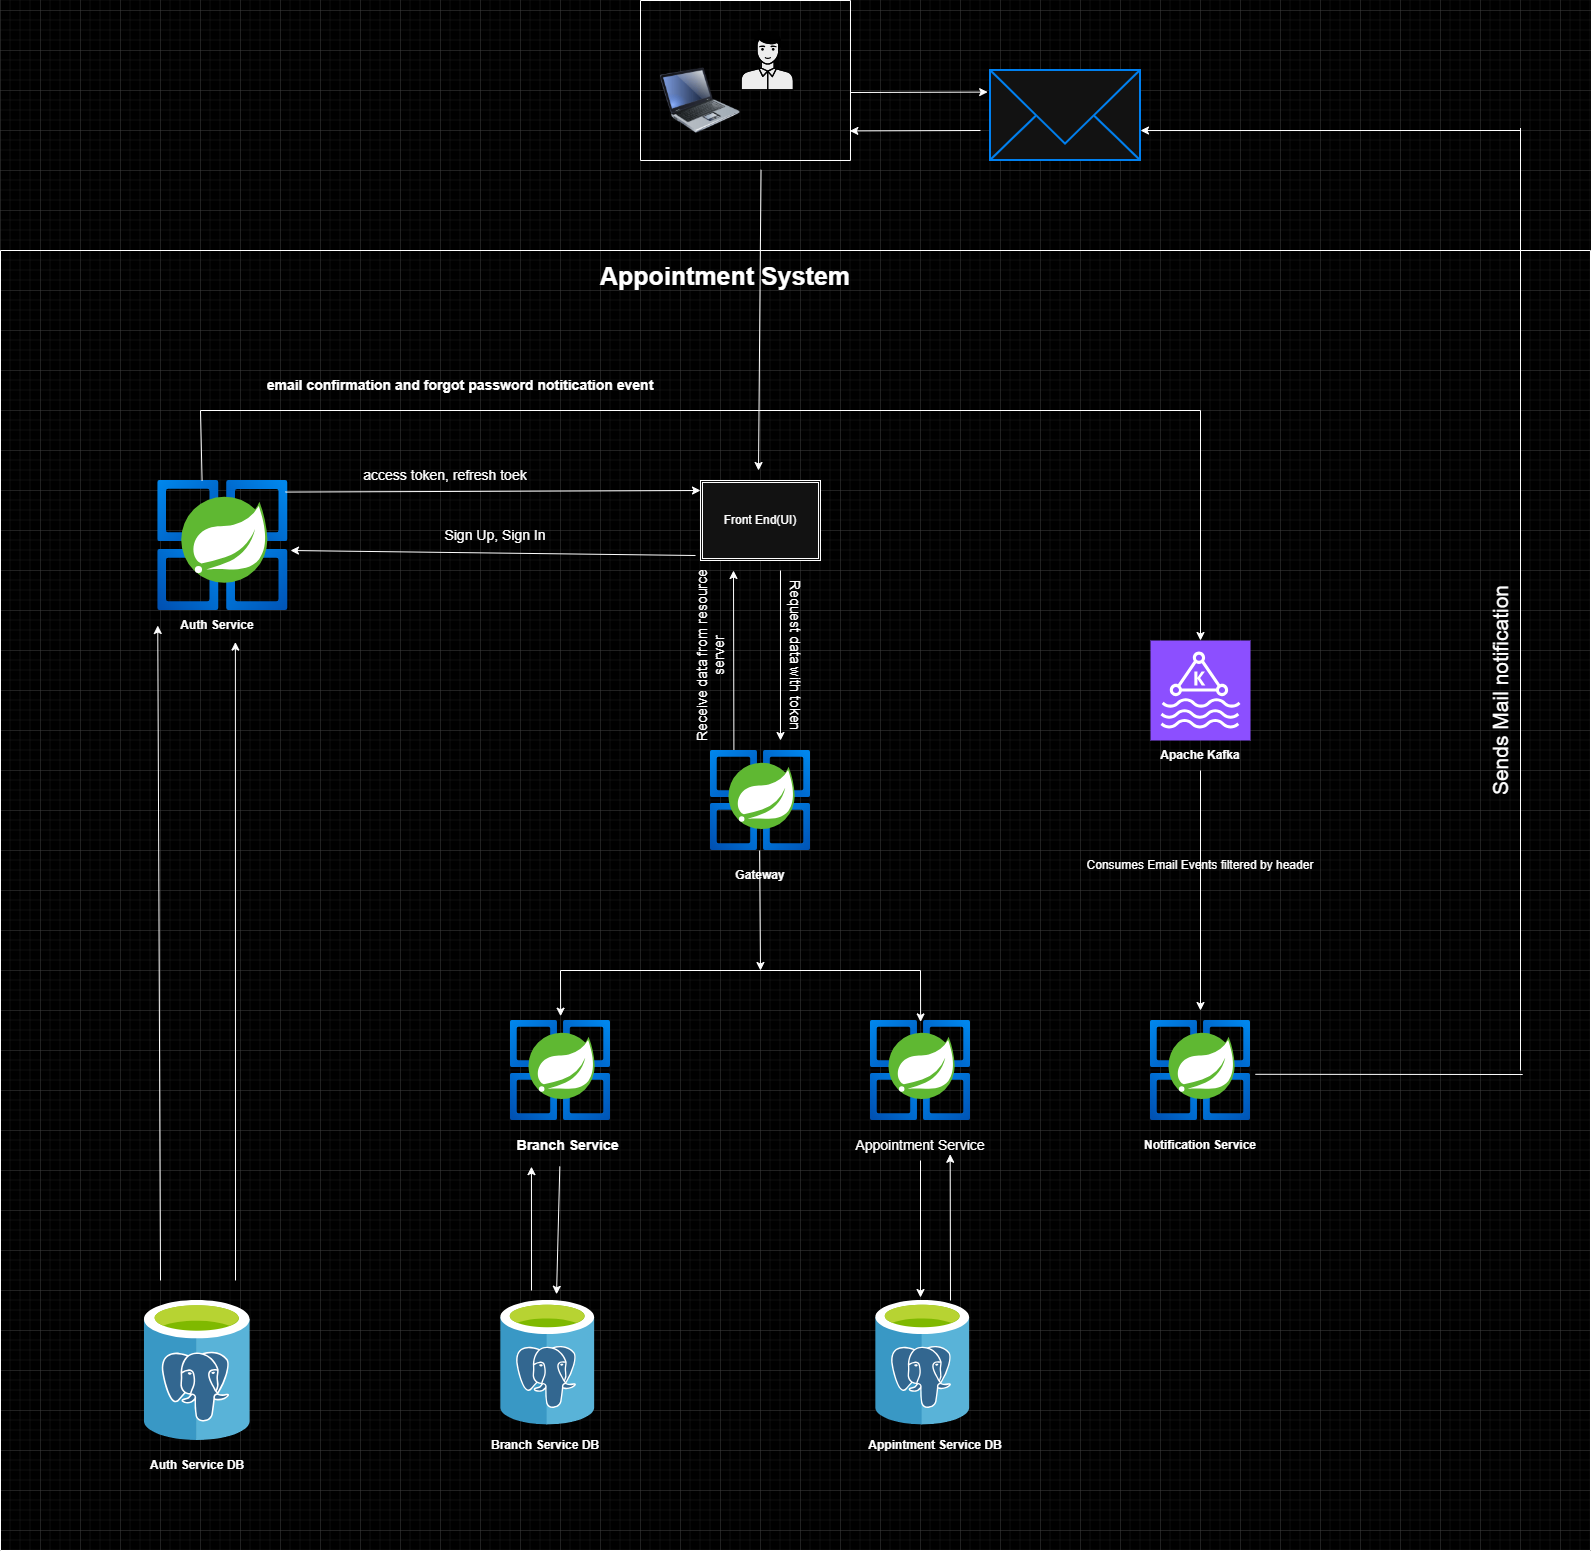

The diagram above was exported from draw.io. Its source (the exported page's mxGraphModel, read from the mxfile embedded in the PNG):
<mxGraphModel dx="2642" dy="1691" grid="1" gridSize="10" guides="1" tooltips="1" connect="1" arrows="1" fold="1" page="1" pageScale="1" pageWidth="1100" pageHeight="850" background="light-dark(#000000,#000000)" math="0" shadow="0">
  <root>
    <mxCell id="0" />
    <mxCell id="1" parent="0" />
    <mxCell id="eHrX3bf3dpp_xjL6gN2a-68" value="" style="image;aspect=fixed;html=1;points=[];align=center;fontSize=12;image=img/lib/azure2/compute/Azure_Spring_Cloud.svg;" parent="1" vertex="1">
      <mxGeometry x="-42.75" y="-50" width="130" height="130" as="geometry" />
    </mxCell>
    <mxCell id="eHrX3bf3dpp_xjL6gN2a-69" value="Auth Service" style="text;html=1;whiteSpace=wrap;strokeColor=none;fillColor=none;align=center;verticalAlign=middle;rounded=0;fontStyle=1" parent="1" vertex="1">
      <mxGeometry x="-42.75" y="80" width="120" height="30" as="geometry" />
    </mxCell>
    <mxCell id="eHrX3bf3dpp_xjL6gN2a-70" value="" style="image;aspect=fixed;html=1;points=[];align=center;fontSize=12;image=img/lib/azure2/compute/Azure_Spring_Cloud.svg;" parent="1" vertex="1">
      <mxGeometry x="510" y="220" width="100" height="100" as="geometry" />
    </mxCell>
    <mxCell id="eHrX3bf3dpp_xjL6gN2a-71" value="Gateway" style="text;html=1;whiteSpace=wrap;strokeColor=none;fillColor=none;align=center;verticalAlign=middle;rounded=0;fontStyle=1" parent="1" vertex="1">
      <mxGeometry x="515" y="330" width="90" height="30" as="geometry" />
    </mxCell>
    <mxCell id="eHrX3bf3dpp_xjL6gN2a-72" value="" style="sketch=0;points=[[0,0,0],[0.25,0,0],[0.5,0,0],[0.75,0,0],[1,0,0],[0,1,0],[0.25,1,0],[0.5,1,0],[0.75,1,0],[1,1,0],[0,0.25,0],[0,0.5,0],[0,0.75,0],[1,0.25,0],[1,0.5,0],[1,0.75,0]];outlineConnect=0;fontColor=#232F3E;fillColor=#8C4FFF;strokeColor=#ffffff;dashed=0;verticalLabelPosition=bottom;verticalAlign=top;align=center;html=1;fontSize=12;fontStyle=0;aspect=fixed;shape=mxgraph.aws4.resourceIcon;resIcon=mxgraph.aws4.managed_streaming_for_kafka;" parent="1" vertex="1">
      <mxGeometry x="950" y="110" width="100" height="100" as="geometry" />
    </mxCell>
    <mxCell id="eHrX3bf3dpp_xjL6gN2a-74" value="" style="image;aspect=fixed;html=1;points=[];align=center;fontSize=12;image=img/lib/azure2/compute/Azure_Spring_Cloud.svg;" parent="1" vertex="1">
      <mxGeometry x="310" y="490" width="100" height="100" as="geometry" />
    </mxCell>
    <mxCell id="eHrX3bf3dpp_xjL6gN2a-75" value="Branch Service" style="text;html=1;whiteSpace=wrap;strokeColor=none;fillColor=none;align=center;verticalAlign=middle;rounded=0;fontStyle=1;fontSize=14;" parent="1" vertex="1">
      <mxGeometry x="315" y="600" width="105" height="30" as="geometry" />
    </mxCell>
    <mxCell id="eHrX3bf3dpp_xjL6gN2a-77" value="" style="image;aspect=fixed;html=1;points=[];align=center;fontSize=12;image=img/lib/azure2/compute/Azure_Spring_Cloud.svg;" parent="1" vertex="1">
      <mxGeometry x="670" y="490" width="100" height="100" as="geometry" />
    </mxCell>
    <mxCell id="eHrX3bf3dpp_xjL6gN2a-78" value="Appointment Service" style="text;html=1;whiteSpace=wrap;strokeColor=none;fillColor=none;align=center;verticalAlign=middle;rounded=0;fontStyle=0;fontSize=14;" parent="1" vertex="1">
      <mxGeometry x="650" y="600" width="140" height="30" as="geometry" />
    </mxCell>
    <mxCell id="eHrX3bf3dpp_xjL6gN2a-79" value="" style="image;aspect=fixed;html=1;points=[];align=center;fontSize=12;image=img/lib/azure2/compute/Azure_Spring_Cloud.svg;" parent="1" vertex="1">
      <mxGeometry x="950" y="490" width="100" height="100" as="geometry" />
    </mxCell>
    <mxCell id="eHrX3bf3dpp_xjL6gN2a-80" value="Notification Service" style="text;html=1;whiteSpace=wrap;strokeColor=none;fillColor=none;align=center;verticalAlign=middle;rounded=0;fontStyle=1" parent="1" vertex="1">
      <mxGeometry x="930" y="600" width="140" height="30" as="geometry" />
    </mxCell>
    <mxCell id="eHrX3bf3dpp_xjL6gN2a-81" value="" style="endArrow=none;html=1;rounded=0;" parent="1" edge="1">
      <mxGeometry width="50" height="50" relative="1" as="geometry">
        <mxPoint x="360" y="440" as="sourcePoint" />
        <mxPoint x="720" y="440" as="targetPoint" />
      </mxGeometry>
    </mxCell>
    <mxCell id="eHrX3bf3dpp_xjL6gN2a-82" value="" style="endArrow=classic;html=1;rounded=0;entryX=0.501;entryY=-0.043;entryDx=0;entryDy=0;entryPerimeter=0;" parent="1" target="eHrX3bf3dpp_xjL6gN2a-74" edge="1">
      <mxGeometry width="50" height="50" relative="1" as="geometry">
        <mxPoint x="360" y="440" as="sourcePoint" />
        <mxPoint x="610" y="290" as="targetPoint" />
      </mxGeometry>
    </mxCell>
    <mxCell id="eHrX3bf3dpp_xjL6gN2a-84" value="" style="endArrow=classic;html=1;rounded=0;entryX=0.501;entryY=0.014;entryDx=0;entryDy=0;entryPerimeter=0;" parent="1" target="eHrX3bf3dpp_xjL6gN2a-77" edge="1">
      <mxGeometry width="50" height="50" relative="1" as="geometry">
        <mxPoint x="720" y="440" as="sourcePoint" />
        <mxPoint x="800" y="476" as="targetPoint" />
      </mxGeometry>
    </mxCell>
    <mxCell id="eHrX3bf3dpp_xjL6gN2a-86" value="" style="endArrow=classic;html=1;rounded=0;exitX=0.491;exitY=1;exitDx=0;exitDy=0;exitPerimeter=0;" parent="1" source="eHrX3bf3dpp_xjL6gN2a-70" edge="1">
      <mxGeometry width="50" height="50" relative="1" as="geometry">
        <mxPoint x="560" y="340" as="sourcePoint" />
        <mxPoint x="560" y="440" as="targetPoint" />
      </mxGeometry>
    </mxCell>
    <mxCell id="eHrX3bf3dpp_xjL6gN2a-89" value="" style="endArrow=classic;html=1;rounded=0;exitX=0.5;exitY=1;exitDx=0;exitDy=0;exitPerimeter=0;" parent="1" source="eHrX3bf3dpp_xjL6gN2a-73" edge="1">
      <mxGeometry width="50" height="50" relative="1" as="geometry">
        <mxPoint x="560" y="340" as="sourcePoint" />
        <mxPoint x="1000" y="480" as="targetPoint" />
      </mxGeometry>
    </mxCell>
    <mxCell id="eHrX3bf3dpp_xjL6gN2a-93" value="" style="endArrow=classic;html=1;rounded=0;exitX=0.5;exitY=1;exitDx=0;exitDy=0;exitPerimeter=0;" parent="1" source="eHrX3bf3dpp_xjL6gN2a-72" target="eHrX3bf3dpp_xjL6gN2a-73" edge="1">
      <mxGeometry width="50" height="50" relative="1" as="geometry">
        <mxPoint x="1000" y="210" as="sourcePoint" />
        <mxPoint x="1000" y="480" as="targetPoint" />
      </mxGeometry>
    </mxCell>
    <mxCell id="eHrX3bf3dpp_xjL6gN2a-73" value="Apache Kafka" style="text;html=1;whiteSpace=wrap;strokeColor=none;fillColor=none;align=center;verticalAlign=middle;rounded=0;fontStyle=1" parent="1" vertex="1">
      <mxGeometry x="955" y="210" width="90" height="30" as="geometry" />
    </mxCell>
    <mxCell id="eHrX3bf3dpp_xjL6gN2a-94" value="Consumes Email Events filtered by header" style="text;html=1;whiteSpace=wrap;strokeColor=none;fillColor=none;align=center;verticalAlign=middle;rounded=0;" parent="1" vertex="1">
      <mxGeometry x="870" y="320" width="260" height="30" as="geometry" />
    </mxCell>
    <mxCell id="eHrX3bf3dpp_xjL6gN2a-97" value="" style="image;sketch=0;aspect=fixed;html=1;points=[];align=center;fontSize=12;image=img/lib/mscae/Azure_Database_for_PostgreSQL_servers.svg;" parent="1" vertex="1">
      <mxGeometry x="300" y="770" width="94.5" height="124.34" as="geometry" />
    </mxCell>
    <mxCell id="eHrX3bf3dpp_xjL6gN2a-98" value="Branch Service DB" style="text;html=1;whiteSpace=wrap;strokeColor=none;fillColor=none;align=center;verticalAlign=middle;rounded=0;fontStyle=1" parent="1" vertex="1">
      <mxGeometry x="285" y="900" width="120" height="30" as="geometry" />
    </mxCell>
    <mxCell id="eHrX3bf3dpp_xjL6gN2a-103" value="" style="endArrow=classic;html=1;rounded=0;entryX=0.152;entryY=1.205;entryDx=0;entryDy=0;entryPerimeter=0;fontSize=16;" parent="1" target="eHrX3bf3dpp_xjL6gN2a-75" edge="1">
      <mxGeometry width="50" height="50" relative="1" as="geometry">
        <mxPoint x="331" y="760" as="sourcePoint" />
        <mxPoint x="590" y="886" as="targetPoint" />
      </mxGeometry>
    </mxCell>
    <mxCell id="eHrX3bf3dpp_xjL6gN2a-104" value="" style="image;sketch=0;aspect=fixed;html=1;points=[];align=center;fontSize=12;image=img/lib/mscae/Azure_Database_for_PostgreSQL_servers.svg;" parent="1" vertex="1">
      <mxGeometry x="675" y="770" width="94.5" height="124.34" as="geometry" />
    </mxCell>
    <mxCell id="eHrX3bf3dpp_xjL6gN2a-105" value="Appintment Service DB" style="text;html=1;whiteSpace=wrap;strokeColor=none;fillColor=none;align=center;verticalAlign=middle;rounded=0;fontStyle=1" parent="1" vertex="1">
      <mxGeometry x="660" y="900" width="150" height="30" as="geometry" />
    </mxCell>
    <mxCell id="eHrX3bf3dpp_xjL6gN2a-107" value="" style="endArrow=classic;html=1;rounded=0;" parent="1" source="eHrX3bf3dpp_xjL6gN2a-78" edge="1">
      <mxGeometry width="50" height="50" relative="1" as="geometry">
        <mxPoint x="560" y="640" as="sourcePoint" />
        <mxPoint x="720" y="767" as="targetPoint" />
      </mxGeometry>
    </mxCell>
    <mxCell id="eHrX3bf3dpp_xjL6gN2a-111" value="" style="endArrow=classic;html=1;rounded=0;entryX=0.712;entryY=0.792;entryDx=0;entryDy=0;entryPerimeter=0;" parent="1" target="eHrX3bf3dpp_xjL6gN2a-78" edge="1">
      <mxGeometry width="50" height="50" relative="1" as="geometry">
        <mxPoint x="750" y="770" as="sourcePoint" />
        <mxPoint x="750" y="640" as="targetPoint" />
      </mxGeometry>
    </mxCell>
    <mxCell id="eHrX3bf3dpp_xjL6gN2a-113" value="Front End(UI)" style="shape=ext;double=1;rounded=0;whiteSpace=wrap;html=1;" parent="1" vertex="1">
      <mxGeometry x="500" y="-50" width="120" height="80" as="geometry" />
    </mxCell>
    <mxCell id="eHrX3bf3dpp_xjL6gN2a-114" value="" style="endArrow=classic;html=1;rounded=0;" parent="1" edge="1">
      <mxGeometry width="50" height="50" relative="1" as="geometry">
        <mxPoint x="580" y="40" as="sourcePoint" />
        <mxPoint x="580" y="210" as="targetPoint" />
      </mxGeometry>
    </mxCell>
    <mxCell id="eHrX3bf3dpp_xjL6gN2a-115" value="Request data with token" style="text;html=1;whiteSpace=wrap;strokeColor=none;fillColor=none;align=center;verticalAlign=middle;rounded=0;rotation=90;fontSize=14;" parent="1" vertex="1">
      <mxGeometry x="470" y="110" width="250" height="30" as="geometry" />
    </mxCell>
    <mxCell id="eHrX3bf3dpp_xjL6gN2a-117" value="" style="endArrow=classic;html=1;rounded=0;exitX=0.234;exitY=-0.005;exitDx=0;exitDy=0;exitPerimeter=0;" parent="1" source="eHrX3bf3dpp_xjL6gN2a-70" edge="1">
      <mxGeometry width="50" height="50" relative="1" as="geometry">
        <mxPoint x="530" y="90" as="sourcePoint" />
        <mxPoint x="533" y="40" as="targetPoint" />
      </mxGeometry>
    </mxCell>
    <mxCell id="eHrX3bf3dpp_xjL6gN2a-118" value="Receive data from resource server" style="text;html=1;whiteSpace=wrap;strokeColor=none;fillColor=none;align=center;verticalAlign=middle;rounded=0;rotation=270;fontSize=14;" parent="1" vertex="1">
      <mxGeometry x="410" y="110" width="200" height="30" as="geometry" />
    </mxCell>
    <mxCell id="eHrX3bf3dpp_xjL6gN2a-119" value="" style="image;sketch=0;aspect=fixed;html=1;points=[];align=center;fontSize=12;image=img/lib/mscae/Azure_Database_for_PostgreSQL_servers.svg;" parent="1" vertex="1">
      <mxGeometry x="-56.4" y="770" width="106.4" height="140" as="geometry" />
    </mxCell>
    <mxCell id="eHrX3bf3dpp_xjL6gN2a-120" value="Auth Service DB" style="text;html=1;whiteSpace=wrap;strokeColor=none;fillColor=none;align=center;verticalAlign=middle;rounded=0;fontStyle=1" parent="1" vertex="1">
      <mxGeometry x="-63.2" y="920" width="120" height="30" as="geometry" />
    </mxCell>
    <mxCell id="eHrX3bf3dpp_xjL6gN2a-121" value="" style="endArrow=classic;html=1;rounded=0;entryX=0.647;entryY=1.052;entryDx=0;entryDy=0;entryPerimeter=0;" parent="1" target="eHrX3bf3dpp_xjL6gN2a-69" edge="1">
      <mxGeometry width="50" height="50" relative="1" as="geometry">
        <mxPoint x="35" y="750" as="sourcePoint" />
        <mxPoint x="560" y="480" as="targetPoint" />
      </mxGeometry>
    </mxCell>
    <mxCell id="eHrX3bf3dpp_xjL6gN2a-123" value="" style="endArrow=classic;html=1;rounded=0;entryX=0;entryY=0.5;entryDx=0;entryDy=0;" parent="1" target="eHrX3bf3dpp_xjL6gN2a-69" edge="1">
      <mxGeometry width="50" height="50" relative="1" as="geometry">
        <mxPoint x="-40" y="750" as="sourcePoint" />
        <mxPoint x="560" y="480" as="targetPoint" />
      </mxGeometry>
    </mxCell>
    <mxCell id="eHrX3bf3dpp_xjL6gN2a-125" value="" style="endArrow=classic;html=1;rounded=0;exitX=1;exitY=0;exitDx=0;exitDy=0;" parent="1" source="eHrX3bf3dpp_xjL6gN2a-118" edge="1">
      <mxGeometry width="50" height="50" relative="1" as="geometry">
        <mxPoint x="510" y="90" as="sourcePoint" />
        <mxPoint x="90" y="20" as="targetPoint" />
      </mxGeometry>
    </mxCell>
    <mxCell id="eHrX3bf3dpp_xjL6gN2a-126" value="Sign Up, Sign In" style="text;html=1;whiteSpace=wrap;strokeColor=none;fillColor=none;align=center;verticalAlign=middle;rounded=0;rotation=0;fontSize=14;" parent="1" vertex="1">
      <mxGeometry x="170" y="-10" width="250" height="30" as="geometry" />
    </mxCell>
    <mxCell id="eHrX3bf3dpp_xjL6gN2a-127" value="" style="endArrow=classic;html=1;rounded=0;entryX=0;entryY=0.125;entryDx=0;entryDy=0;entryPerimeter=0;exitX=0.982;exitY=0.089;exitDx=0;exitDy=0;exitPerimeter=0;" parent="1" source="eHrX3bf3dpp_xjL6gN2a-68" target="eHrX3bf3dpp_xjL6gN2a-113" edge="1">
      <mxGeometry width="50" height="50" relative="1" as="geometry">
        <mxPoint x="510" y="90" as="sourcePoint" />
        <mxPoint x="560" y="40" as="targetPoint" />
      </mxGeometry>
    </mxCell>
    <mxCell id="eHrX3bf3dpp_xjL6gN2a-128" value="access token, refresh toek" style="text;html=1;whiteSpace=wrap;strokeColor=none;fillColor=none;align=center;verticalAlign=middle;rounded=0;rotation=0;fontSize=14;" parent="1" vertex="1">
      <mxGeometry x="120" y="-70" width="250" height="30" as="geometry" />
    </mxCell>
    <mxCell id="eHrX3bf3dpp_xjL6gN2a-129" value="" style="endArrow=none;html=1;rounded=0;" parent="1" edge="1">
      <mxGeometry width="50" height="50" relative="1" as="geometry">
        <mxPoint y="-120" as="sourcePoint" />
        <mxPoint x="1000" y="-120" as="targetPoint" />
      </mxGeometry>
    </mxCell>
    <mxCell id="eHrX3bf3dpp_xjL6gN2a-132" value="" style="endArrow=classic;html=1;rounded=0;entryX=0.5;entryY=0;entryDx=0;entryDy=0;entryPerimeter=0;" parent="1" target="eHrX3bf3dpp_xjL6gN2a-72" edge="1">
      <mxGeometry width="50" height="50" relative="1" as="geometry">
        <mxPoint x="1000" y="-120" as="sourcePoint" />
        <mxPoint x="560" y="40" as="targetPoint" />
      </mxGeometry>
    </mxCell>
    <mxCell id="eHrX3bf3dpp_xjL6gN2a-133" value="email confirmation and forgot password notitication event" style="text;html=1;whiteSpace=wrap;strokeColor=none;fillColor=none;align=center;verticalAlign=middle;rounded=0;rotation=0;fontSize=14;fontStyle=1" parent="1" vertex="1">
      <mxGeometry x="50" y="-160" width="420" height="30" as="geometry" />
    </mxCell>
    <mxCell id="eHrX3bf3dpp_xjL6gN2a-135" value="" style="endArrow=none;html=1;rounded=0;exitX=0.341;exitY=0.003;exitDx=0;exitDy=0;exitPerimeter=0;" parent="1" source="eHrX3bf3dpp_xjL6gN2a-68" edge="1">
      <mxGeometry width="50" height="50" relative="1" as="geometry">
        <mxPoint x="510" y="90" as="sourcePoint" />
        <mxPoint y="-120" as="targetPoint" />
      </mxGeometry>
    </mxCell>
    <mxCell id="eHrX3bf3dpp_xjL6gN2a-136" value="" style="endArrow=classic;html=1;rounded=0;entryX=0.593;entryY=-0.05;entryDx=0;entryDy=0;entryPerimeter=0;exitX=0.422;exitY=1.2;exitDx=0;exitDy=0;exitPerimeter=0;" parent="1" source="eHrX3bf3dpp_xjL6gN2a-75" target="eHrX3bf3dpp_xjL6gN2a-97" edge="1">
      <mxGeometry width="50" height="50" relative="1" as="geometry">
        <mxPoint x="510" y="420" as="sourcePoint" />
        <mxPoint x="560" y="370" as="targetPoint" />
      </mxGeometry>
    </mxCell>
    <mxCell id="eHrX3bf3dpp_xjL6gN2a-147" value="" style="swimlane;startSize=0;" parent="1" vertex="1">
      <mxGeometry x="440" y="-530" width="210" height="160" as="geometry" />
    </mxCell>
    <mxCell id="eHrX3bf3dpp_xjL6gN2a-139" value="" style="shape=mxgraph.networks2.icon;aspect=fixed;fillColor=#EDEDED;strokeColor=#000000;gradientColor=#5B6163;network2IconShadow=1;network2bgFillColor=none;labelPosition=center;verticalLabelPosition=bottom;align=center;verticalAlign=top;network2Icon=mxgraph.networks2.user_male;network2IconW=0.8918;network2IconH=1.0003;direction=east;" parent="eHrX3bf3dpp_xjL6gN2a-147" vertex="1">
      <mxGeometry x="100" y="30.000000000000007" width="53.51" height="60.01" as="geometry" />
    </mxCell>
    <mxCell id="eHrX3bf3dpp_xjL6gN2a-143" value="" style="image;html=1;image=img/lib/clip_art/computers/Laptop_128x128.png;direction=east;" parent="eHrX3bf3dpp_xjL6gN2a-147" vertex="1">
      <mxGeometry x="20" y="59.999999999999986" width="80" height="80" as="geometry" />
    </mxCell>
    <mxCell id="eHrX3bf3dpp_xjL6gN2a-148" value="" style="endArrow=classic;html=1;rounded=0;exitX=0.574;exitY=1.058;exitDx=0;exitDy=0;exitPerimeter=0;" parent="1" source="eHrX3bf3dpp_xjL6gN2a-147" edge="1">
      <mxGeometry width="50" height="50" relative="1" as="geometry">
        <mxPoint x="550" y="-320" as="sourcePoint" />
        <mxPoint x="558" y="-60" as="targetPoint" />
      </mxGeometry>
    </mxCell>
    <mxCell id="eHrX3bf3dpp_xjL6gN2a-149" value="" style="html=1;verticalLabelPosition=bottom;align=center;labelBackgroundColor=#ffffff;verticalAlign=top;strokeWidth=2;strokeColor=#0080F0;shadow=0;dashed=0;shape=mxgraph.ios7.icons.mail;" parent="1" vertex="1">
      <mxGeometry x="790" y="-460" width="150" height="90" as="geometry" />
    </mxCell>
    <mxCell id="eHrX3bf3dpp_xjL6gN2a-155" value="" style="endArrow=classic;html=1;rounded=0;entryX=-0.019;entryY=0.24;entryDx=0;entryDy=0;entryPerimeter=0;" parent="1" target="eHrX3bf3dpp_xjL6gN2a-149" edge="1">
      <mxGeometry width="50" height="50" relative="1" as="geometry">
        <mxPoint x="650" y="-438" as="sourcePoint" />
        <mxPoint x="560" y="-70" as="targetPoint" />
      </mxGeometry>
    </mxCell>
    <mxCell id="eHrX3bf3dpp_xjL6gN2a-156" value="" style="endArrow=classic;html=1;rounded=0;entryX=0.997;entryY=0.815;entryDx=0;entryDy=0;entryPerimeter=0;" parent="1" target="eHrX3bf3dpp_xjL6gN2a-147" edge="1">
      <mxGeometry width="50" height="50" relative="1" as="geometry">
        <mxPoint x="780" y="-400" as="sourcePoint" />
        <mxPoint x="560" y="-70" as="targetPoint" />
      </mxGeometry>
    </mxCell>
    <mxCell id="eHrX3bf3dpp_xjL6gN2a-157" value="" style="endArrow=none;html=1;rounded=0;entryX=1.049;entryY=0.538;entryDx=0;entryDy=0;entryPerimeter=0;" parent="1" target="eHrX3bf3dpp_xjL6gN2a-79" edge="1">
      <mxGeometry width="50" height="50" relative="1" as="geometry">
        <mxPoint x="1322.2222222222222" y="544" as="sourcePoint" />
        <mxPoint x="560" y="150" as="targetPoint" />
      </mxGeometry>
    </mxCell>
    <mxCell id="eHrX3bf3dpp_xjL6gN2a-158" value="" style="endArrow=none;html=1;rounded=0;" parent="1" edge="1">
      <mxGeometry width="50" height="50" relative="1" as="geometry">
        <mxPoint x="1320" y="540" as="sourcePoint" />
        <mxPoint x="1320" y="-402.5" as="targetPoint" />
      </mxGeometry>
    </mxCell>
    <mxCell id="eHrX3bf3dpp_xjL6gN2a-159" value="" style="endArrow=classic;html=1;rounded=0;entryX=1;entryY=0.667;entryDx=0;entryDy=0;entryPerimeter=0;" parent="1" target="eHrX3bf3dpp_xjL6gN2a-149" edge="1">
      <mxGeometry width="50" height="50" relative="1" as="geometry">
        <mxPoint x="1320" y="-400" as="sourcePoint" />
        <mxPoint x="900" y="10" as="targetPoint" />
      </mxGeometry>
    </mxCell>
    <mxCell id="eHrX3bf3dpp_xjL6gN2a-160" value="Sends Mail notification" style="text;html=1;whiteSpace=wrap;strokeColor=none;fillColor=none;align=center;verticalAlign=middle;rounded=0;rotation=270;fontSize=21;" parent="1" vertex="1">
      <mxGeometry x="1170" y="145" width="260" height="30" as="geometry" />
    </mxCell>
    <mxCell id="eHrX3bf3dpp_xjL6gN2a-161" value="" style="swimlane;startSize=0;" parent="1" vertex="1">
      <mxGeometry x="-200" y="-280" width="1590" height="1300" as="geometry" />
    </mxCell>
    <mxCell id="eHrX3bf3dpp_xjL6gN2a-162" value="Appointment System" style="text;html=1;whiteSpace=wrap;strokeColor=none;fillColor=none;align=center;verticalAlign=middle;rounded=0;rotation=0;fontSize=25;fontStyle=1" parent="eHrX3bf3dpp_xjL6gN2a-161" vertex="1">
      <mxGeometry x="515" y="10" width="420" height="30" as="geometry" />
    </mxCell>
  </root>
</mxGraphModel>